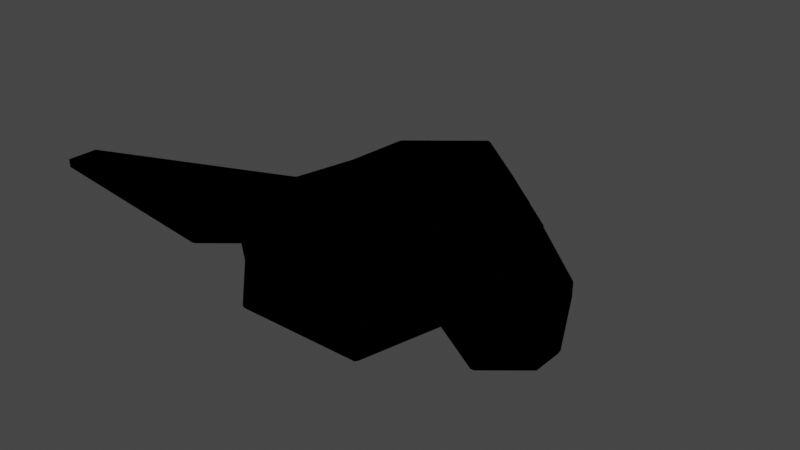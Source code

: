 # Source: Bad.blend  (saved by Blender 5.0.119; exported with 4.5.12 LTS)
import bpy
from mathutils import Matrix  # noqa: F401  (used for matrix-valued properties, if any)

bpy.ops.wm.read_factory_settings(use_empty=True)
scene = bpy.context.scene
scene.name = 'Scene'

# ---- collections
col_collection = bpy.data.collections.new('Collection'); scene.collection.children.link(col_collection)

# ---- images (referenced by path relative to the original .blend; pixels are not part of the script)
import os
ASSET_DIR = os.environ.get("B2B_ASSET_DIR", "")  # directory of the original .blend (textures are referenced by path, not embedded)
HERE = os.path.dirname(os.path.abspath(__file__))  # packed textures are extracted next to this script under _unpacked/

def load_image(name, relpath, width, height, colorspace="sRGB"):
    """Load a texture the original file referenced (path relative to the .blend, or extracted next to this script)."""
    p = next((c for c in (os.path.join(HERE, relpath), os.path.join(ASSET_DIR, relpath)) if relpath and os.path.exists(c)), "")
    if p:
        img = bpy.data.images.load(p, check_existing=True)
        img.name = name
    else:  # same state as the original file: an image datablock whose file is absent (Cycles renders it pink)
        img = bpy.data.images.new(name, width, height)
        img.source = "FILE"
        img.filepath = "//" + (relpath or name)
    img.colorspace_settings.name = colorspace
    return img
img_untitled = load_image('Untitled', '', 1024, 1024, 'sRGB')

# ---- materials (node trees are filled in below, after node groups)
mat_material_003 = bpy.data.materials.new('Material.003')
mat_material_004 = bpy.data.materials.new('Material.004')
mat_material = bpy.data.materials.new('Material')

# ---- node groups
ng_geometry_nodes_001 = bpy.data.node_groups.new('Geometry Nodes.001', 'GeometryNodeTree')
_s = ng_geometry_nodes_001.interface.new_socket(name='Geometry', in_out='OUTPUT', socket_type='NodeSocketGeometry')
_s = ng_geometry_nodes_001.interface.new_socket(name='Geometry', in_out='INPUT', socket_type='NodeSocketGeometry')
ng_geometry_nodes_001.is_modifier = True
_N = ng_geometry_nodes_001.nodes; _L = ng_geometry_nodes_001.links
n0 = _N.new('NodeGroupInput'); n0.name = 'Group Input'; n0.location = (-420, 0)
n1 = _N.new('NodeGroupOutput'); n1.name = 'Group Output'; n1.location = (380, 0)
n2 = _N.new('GeometryNodeInputNamedAttribute'); n2.name = 'Named Attribute'; n2.location = (-420, -100)
n2.inputs[0].default_value = 'Group'
n3 = _N.new('GeometryNodeSetMaterial'); n3.name = 'Set Material'; n3.location = (-20, 0)
n3.inputs[2].default_value = mat_material
n4 = _N.new('FunctionNodeBooleanMath'); n4.name = 'Boolean Math'; n4.location = (-220, -100)
n4.operation = 'NOT'
n5 = _N.new('GeometryNodeFlipFaces'); n5.name = 'Flip Faces'; n5.location = (180, 0)
_L.new(n5.outputs[0], n1.inputs[0])
_L.new(n0.outputs[0], n3.inputs[0])
_L.new(n4.outputs[0], n3.inputs[1])
_L.new(n2.outputs[0], n4.inputs[0])
_L.new(n3.outputs[0], n5.inputs[0])
n1.is_active_output = True
ng_smooth_by_angle = bpy.data.node_groups.new('Smooth by Angle', 'GeometryNodeTree')
_s = ng_smooth_by_angle.interface.new_socket(name='Mesh', in_out='OUTPUT', socket_type='NodeSocketGeometry')
_s = ng_smooth_by_angle.interface.new_socket(name='Mesh', in_out='INPUT', socket_type='NodeSocketGeometry')
_s = ng_smooth_by_angle.interface.new_socket(name='Angle', in_out='INPUT', socket_type='NodeSocketFloat')
_s.subtype = 'ANGLE'
_s.default_value = 0.5236
_s.min_value = 0.0
_s.max_value = 3.142
_s.description = 'Maximum face angle for smooth edges'
_s = ng_smooth_by_angle.interface.new_socket(name='Ignore Sharpness', in_out='INPUT', socket_type='NodeSocketBool')
_s.force_non_field = True
ng_smooth_by_angle.is_modifier = True
_N = ng_smooth_by_angle.nodes; _L = ng_smooth_by_angle.links
n0 = _N.new('GeometryNodeSetShadeSmooth'); n0.name = 'Set Shade Smooth'; n0.location = (120, -80)
n0.domain = 'EDGE'
n1 = _N.new('GeometryNodeSetShadeSmooth'); n1.name = 'Set Shade Smooth.001'; n1.location = (300, -80)
n2 = _N.new('NodeGroupOutput'); n2.name = 'Group Output'; n2.location = (480, -80)
n3 = _N.new('GeometryNodeInputMeshEdgeAngle'); n3.name = 'Edge Angle'; n3.location = (-440, -240)
n4 = _N.new('NodeGroupInput'); n4.name = 'Group Input'; n4.location = (-80, -80)
n5 = _N.new('GeometryNodeInputEdgeSmooth'); n5.name = 'Is Edge Smooth'; n5.location = (-260, -120)
n6 = _N.new('GeometryNodeInputShadeSmooth'); n6.name = 'Is Shade Smooth'; n6.location = (-440, -397)
n7 = _N.new('FunctionNodeCompare'); n7.name = 'Compare'; n7.location = (-260, -260)
n7.operation = 'LESS_EQUAL'
n7.inputs[6].default_value = (0.0, 0.0, 0.0, 0.0)
n7.inputs[7].default_value = (0.0, 0.0, 0.0, 0.0)
n8 = _N.new('FunctionNodeBooleanMath'); n8.name = 'Boolean Math.001'; n8.location = (-80, -260)
n9 = _N.new('NodeGroupInput'); n9.name = 'Group Input.001'; n9.location = (-440, -329)
n10 = _N.new('NodeGroupInput'); n10.name = 'Group Input.002'; n10.location = (-259, -189)
n11 = _N.new('FunctionNodeBooleanMath'); n11.name = 'Boolean Math'; n11.location = (-80, -149)
n11.operation = 'OR'
n12 = _N.new('FunctionNodeBooleanMath'); n12.name = 'Boolean Math.002'; n12.location = (-260, -380)
n12.operation = 'OR'
n13 = _N.new('NodeGroupInput'); n13.name = 'Group Input.003'; n13.location = (-440, -460)
_L.new(n3.outputs[0], n7.inputs[0])
_L.new(n1.outputs[0], n2.inputs[0])
_L.new(n9.outputs[1], n7.inputs[1])
_L.new(n7.outputs[0], n8.inputs[0])
_L.new(n4.outputs[0], n0.inputs[0])
_L.new(n0.outputs[0], n1.inputs[0])
_L.new(n8.outputs[0], n0.inputs[2])
_L.new(n10.outputs[2], n11.inputs[1])
_L.new(n5.outputs[0], n11.inputs[0])
_L.new(n11.outputs[0], n0.inputs[1])
_L.new(n13.outputs[2], n12.inputs[1])
_L.new(n6.outputs[0], n12.inputs[0])
_L.new(n12.outputs[0], n8.inputs[1])
n2.is_active_output = True

# ---- material node trees
mat_material_003.use_nodes = True; mat_material_003.node_tree.nodes.clear()
_N = mat_material_003.node_tree.nodes; _L = mat_material_003.node_tree.links
n0 = _N.new('ShaderNodeBsdfPrincipled'); n0.name = 'Principled BSDF'; n0.location = (-220, 100)
n0.inputs[1].default_value = 1.0
n0.inputs[2].default_value = 0.3718
n1 = _N.new('ShaderNodeOutputMaterial'); n1.name = 'Material Output'; n1.location = (180, 100)
n2 = _N.new('ShaderNodeTexImage'); n2.name = 'Image Texture'; n2.location = (-520, 100)
n2.image = img_untitled
n3 = _N.new('ShaderNodeMapping'); n3.name = 'Mapping'; n3.location = (-720, 100)
n4 = _N.new('ShaderNodeTexCoord'); n4.name = 'Texture Coordinate'; n4.location = (-920, 100)
_L.new(n0.outputs[0], n1.inputs[0])
_L.new(n3.outputs[0], n2.inputs[0])
_L.new(n4.outputs[2], n3.inputs[0])
_L.new(n2.outputs[0], n0.inputs[0])
n1.is_active_output = True
mat_material_004.use_nodes = True; mat_material_004.node_tree.nodes.clear()
_N = mat_material_004.node_tree.nodes; _L = mat_material_004.node_tree.links
n0 = _N.new('ShaderNodeBsdfPrincipled'); n0.name = 'Principled BSDF'; n0.location = (-120, 100)
n0.inputs[0].default_value = (0.003825, 0.03508, 0.01114, 1.0)
n0.inputs[2].default_value = 1.0
n1 = _N.new('ShaderNodeOutputMaterial'); n1.name = 'Material Output'; n1.location = (280, 100)
_L.new(n0.outputs[0], n1.inputs[0])
n1.is_active_output = True
mat_material.use_nodes = True; mat_material.node_tree.nodes.clear()
_N = mat_material.node_tree.nodes; _L = mat_material.node_tree.links
n0 = _N.new('ShaderNodeOutputMaterial'); n0.name = 'Material Output'; n0.location = (180, 100)
n0.is_active_output = True

# ---- world
world_world = bpy.data.worlds.new('World'); scene.world = world_world
world_world.use_nodes = True; world_world.node_tree.nodes.clear()
_N = world_world.node_tree.nodes; _L = world_world.node_tree.links
n0 = _N.new('ShaderNodeOutputWorld'); n0.name = 'World Output'; n0.location = (300, 300)
n1 = _N.new('ShaderNodeBackground'); n1.name = 'Background'; n1.location = (10, 300)
n1.inputs[0].default_value = (0.05088, 0.05088, 0.05088, 1.0)
_L.new(n1.outputs[0], n0.inputs[0])
n0.is_active_output = True
world_world.color = (0.05088, 0.05088, 0.05088)
world_world.use_sun_shadow = False
world_world.sun_shadow_jitter_overblur = 0.0

# ---- meshes
me_cube_001 = bpy.data.meshes.new('Cube.001')
me_cube_001.from_pydata([(-0.6, 1.0, -0.4), (-0.6, 1.0, 0.4), (-0.6, -1.0, -0.4), (-0.6, -1.0, 0.4), (0.0, 1.493, -0.4), (0.0, 1.493, 0.4), (0.0, -1.0, -0.4), (0.0, -1.0, 0.4), (-1.031, 0.8224, -0.1496), (-1.005, 0.875, 0.1167), (-1.031, -0.5034, 0.1496), (-1.031, -0.5034, -0.1496), (-1.506, 0.5464, -0.2111), (-1.506, 0.5464, -0.07001), (-1.506, -0.7493, -0.07001), (-1.506, -0.7493, -0.2111), (-2.357, -1.039, 0.4483), (-2.357, -1.039, 0.5028), (-2.357, -1.289, 0.5028), (-2.357, -1.289, 0.4483), (-0.6, 1.309, 0.0), (-0.6, -0.9402, 0.0), (0.0, -0.9402, 0.0), (0.0, 1.802, 0.0), (-0.9813, 0.8571, 0.05344), (-1.031, -0.5034, 0.0), (-1.506, 0.5464, -0.1406), (-1.506, -0.7493, -0.1406), (-2.357, -1.039, 0.4756), (-2.357, -1.289, 0.4756), (-0.608, 1.028, 0.3489), (-1.031, 0.8224, 0.0), (-0.04836, 1.492, 0.3504), (-1.031, 0.8224, 0.1496), (-0.5826, 1.292, 0.05283), (-0.04836, 1.724, 0.04956), (0.6, 1.0, -0.4), (0.6, 1.0, 0.4), (0.6, -1.0, -0.4), (0.6, -1.0, 0.4), (1.031, 0.8224, -0.1496), (1.005, 0.875, 0.1167), (1.031, -0.5034, 0.1496), (1.031, -0.5034, -0.1496), (1.506, 0.5464, -0.2111), (1.506, 0.5464, -0.07001), (1.506, -0.7493, -0.07001), (1.506, -0.7493, -0.2111), (2.357, -1.039, 0.4483), (2.357, -1.039, 0.5028), (2.357, -1.289, 0.5028), (2.357, -1.289, 0.4483), (0.6, 1.309, 0.0), (0.6, -0.9402, 0.0), (0.9813, 0.8571, 0.05344), (1.031, -0.5034, 0.0), (1.506, 0.5464, -0.1406), (1.506, -0.7493, -0.1406), (2.357, -1.039, 0.4756), (2.357, -1.289, 0.4756), (0.608, 1.028, 0.3489), (1.031, 0.8224, 0.0), (0.04836, 1.492, 0.3504), (1.031, 0.8224, 0.1496), (0.5826, 1.292, 0.05283), (0.04836, 1.724, 0.04956)], [], [(22, 7, 3, 21), (0, 2, 11, 8), (4, 6, 2, 0), (7, 5, 1, 3), (34, 30, 32, 35), (10, 33, 13, 14), (3, 1, 33, 10), (21, 3, 10, 25), (20, 0, 8, 31), (12, 15, 19, 16), (25, 10, 14, 27), (8, 11, 15, 12), (31, 8, 12, 26), (29, 18, 17, 28), (26, 12, 16, 28), (14, 13, 17, 18), (27, 14, 18, 29), (15, 27, 29, 19), (13, 26, 28, 17), (19, 29, 28, 16), (33, 31, 26, 13), (11, 25, 27, 15), (30, 34, 24, 9), (2, 21, 25, 11), (0, 20, 23, 4), (6, 22, 21, 2), (32, 30, 1, 5), (9, 24, 31, 33), (30, 9, 33, 1), (35, 32, 5, 23), (24, 34, 20, 31), (34, 35, 23, 20), (22, 53, 39, 7), (36, 40, 43, 38), (4, 36, 38, 6), (7, 39, 37, 5), (64, 65, 62, 60), (42, 46, 45, 63), (39, 42, 63, 37), (53, 55, 42, 39), (52, 61, 40, 36), (44, 48, 51, 47), (55, 57, 46, 42), (40, 44, 47, 43), (61, 56, 44, 40), (59, 58, 49, 50), (56, 58, 48, 44), (46, 50, 49, 45), (57, 59, 50, 46), (47, 51, 59, 57), (45, 49, 58, 56), (51, 48, 58, 59), (63, 45, 56, 61), (43, 47, 57, 55), (60, 41, 54, 64), (38, 43, 55, 53), (36, 4, 23, 52), (6, 38, 53, 22), (62, 5, 37, 60), (41, 63, 61, 54), (60, 37, 63, 41), (65, 23, 5, 62), (54, 61, 52, 64), (64, 52, 23, 65)])
me_cube_001.polygons.foreach_set('use_smooth', [True] * 64)
me_cube_001.polygons.foreach_set('material_index', [0, 0, 0, 0, 1, 0, 0, 0, 0, 0, 0, 0, 0, 0, 0, 0, 0, 0, 0, 0, 0, 0, 1, 0, 0, 0, 0, 0, 0, 0, 0, 0, 0, 0, 0, 0, 1, 0, 0, 0, 0, 0, 0, 0, 0, 0, 0, 0, 0, 0, 0, 0, 0, 0, 1, 0, 0, 0, 0, 0, 0, 0, 0, 0])
_uv = me_cube_001.uv_layers.new(name='UVMap')
_uv.uv.foreach_set('vector', [0.7061, 0.305, 0.7751, 0.305, 0.7765, 0.4067, 0.7062, 0.4102, 0.4176, 0.3182, 0.4277, 0.01031, 0.5272, 0.1135, 0.5014, 0.3606, 0.3119, 0.3498, 0.3058, 0.0001909, 0.4277, 0.01031, 0.4176, 0.3182, 0.3198, 0.801, 0.3137, 0.451, 0.4193, 0.4804, 0.4423, 0.786, 0.8377, 0.4309, 0.8982, 0.3986, 0.8982, 0.524, 0.8377, 0.5494, 0.5388, 0.6783, 0.4979, 0.4389, 0.5919, 0.4251, 0.6359, 0.6957, 0.4423, 0.786, 0.4193, 0.4804, 0.4979, 0.4389, 0.5388, 0.6783, 0.7062, 0.4102, 0.7765, 0.4067, 0.7325, 0.5168, 0.707, 0.5171, 0.4118, 0.3966, 0.4176, 0.3182, 0.5014, 0.3606, 0.5023, 0.4002, 0.6515, 0.6103, 0.8601, 0.6978, 0.8601, 0.9145, 0.827, 0.8861, 0.707, 0.5171, 0.7325, 0.5168, 0.6964, 0.6095, 0.6842, 0.6097, 0.5014, 0.3606, 0.5272, 0.1135, 0.6146, 0.08518, 0.5903, 0.3568, 0.5023, 0.4002, 0.5014, 0.3606, 0.5903, 0.3568, 0.5922, 0.3905, 0.8463, 0.925, 0.8319, 0.9359, 0.8174, 0.8951, 0.823, 0.8902, 0.6439, 0.62, 0.6515, 0.6103, 0.827, 0.8861, 0.823, 0.8902, 0.6391, 0.8558, 0.6363, 0.6297, 0.8174, 0.8951, 0.8319, 0.9359, 0.8707, 0.6169, 0.8809, 0.6236, 0.8684, 0.8234, 0.8644, 0.8208, 0.8605, 0.6103, 0.8707, 0.6169, 0.8644, 0.8208, 0.8605, 0.8182, 0.6363, 0.6297, 0.6439, 0.62, 0.823, 0.8902, 0.8174, 0.8951, 0.8601, 0.9145, 0.8463, 0.925, 0.823, 0.8902, 0.827, 0.8861, 0.4979, 0.4389, 0.5023, 0.4002, 0.5922, 0.3905, 0.5919, 0.4251, 0.6814, 0.5174, 0.707, 0.5171, 0.6842, 0.6097, 0.672, 0.6099, 0.8982, 0.3986, 0.8377, 0.4309, 0.845, 0.3293, 0.8566, 0.326, 0.6363, 0.4074, 0.7062, 0.4102, 0.707, 0.5171, 0.6814, 0.5174, 0.4176, 0.3182, 0.4118, 0.3966, 0.3128, 0.4024, 0.3119, 0.3498, 0.6363, 0.305, 0.7061, 0.305, 0.7062, 0.4102, 0.6363, 0.4074, 0.3242, 0.4468, 0.4212, 0.47, 0.4193, 0.4804, 0.3137, 0.451, 0.4913, 0.4288, 0.4926, 0.413, 0.5023, 0.4002, 0.4979, 0.4389, 0.4212, 0.47, 0.4913, 0.4288, 0.4979, 0.4389, 0.4193, 0.4804, 0.3217, 0.4083, 0.3242, 0.4468, 0.3137, 0.451, 0.3128, 0.4024, 0.4926, 0.413, 0.4111, 0.4068, 0.4118, 0.3966, 0.5023, 0.4002, 0.4111, 0.4068, 0.3217, 0.4083, 0.3128, 0.4024, 0.4118, 0.3966, 0.7061, 0.305, 0.7062, 0.1998, 0.7765, 0.2034, 0.7751, 0.305, 0.2052, 0.3219, 0.123, 0.3671, 0.08854, 0.1211, 0.1844, 0.01454, 0.3119, 0.3498, 0.2052, 0.3219, 0.1844, 0.01454, 0.3058, 0.0001909, 0.3198, 0.801, 0.1968, 0.7903, 0.2091, 0.4841, 0.3137, 0.451, 0.8373, 0.4309, 0.8373, 0.5494, 0.7769, 0.524, 0.7769, 0.3986, 0.09661, 0.686, 0.0001909, 0.7068, 0.03474, 0.4348, 0.1292, 0.4453, 0.1968, 0.7903, 0.09661, 0.686, 0.1292, 0.4453, 0.2091, 0.4841, 0.7062, 0.1998, 0.707, 0.09302, 0.7325, 0.09325, 0.7765, 0.2034, 0.2137, 0.4001, 0.1235, 0.4068, 0.123, 0.3671, 0.2052, 0.3219, 0.9846, 0.0001909, 0.8064, 0.2745, 0.7769, 0.3048, 0.7769, 0.08897, 0.707, 0.09302, 0.6842, 0.000379, 0.6964, 0.0005928, 0.7325, 0.09325, 0.123, 0.3671, 0.03393, 0.3665, 0.000191, 0.09588, 0.08854, 0.1211, 0.1235, 0.4068, 0.03322, 0.4002, 0.03393, 0.3665, 0.123, 0.3671, 0.7904, 0.3154, 0.8114, 0.2784, 0.8181, 0.2847, 0.8036, 0.3256, 0.9921, 0.009955, 0.8114, 0.2784, 0.8064, 0.2745, 0.9846, 0.0001909, 0.9965, 0.2457, 0.8036, 0.3256, 0.8181, 0.2847, 0.9998, 0.01961, 0.8914, 0.6169, 0.8977, 0.8208, 0.8938, 0.8234, 0.8812, 0.6236, 0.9016, 0.6103, 0.9016, 0.8182, 0.8977, 0.8208, 0.8914, 0.6169, 0.9998, 0.01961, 0.8181, 0.2847, 0.8114, 0.2784, 0.9921, 0.009955, 0.7769, 0.3048, 0.8064, 0.2745, 0.8114, 0.2784, 0.7904, 0.3154, 0.1292, 0.4453, 0.03474, 0.4348, 0.03322, 0.4002, 0.1235, 0.4068, 0.6814, 0.09268, 0.672, 0.000191, 0.6842, 0.000379, 0.707, 0.09302, 0.7769, 0.3986, 0.8184, 0.326, 0.83, 0.3293, 0.8373, 0.4309, 0.6363, 0.2027, 0.6814, 0.09268, 0.707, 0.09302, 0.7062, 0.1998, 0.2052, 0.3219, 0.3119, 0.3498, 0.3128, 0.4024, 0.2137, 0.4001, 0.6363, 0.305, 0.6363, 0.2027, 0.7062, 0.1998, 0.7061, 0.305, 0.303, 0.4472, 0.3137, 0.451, 0.2091, 0.4841, 0.2069, 0.4737, 0.1354, 0.435, 0.1292, 0.4453, 0.1235, 0.4068, 0.1335, 0.4192, 0.2069, 0.4737, 0.2091, 0.4841, 0.1292, 0.4453, 0.1354, 0.435, 0.3042, 0.4086, 0.3128, 0.4024, 0.3137, 0.451, 0.303, 0.4472, 0.1335, 0.4192, 0.1235, 0.4068, 0.2137, 0.4001, 0.2148, 0.4102, 0.2148, 0.4102, 0.2137, 0.4001, 0.3128, 0.4024, 0.3042, 0.4086])
me_cube_001.materials.append(mat_material_003)
me_cube_001.materials.append(mat_material_004)
me_cube_001.materials.append(mat_material)
me_cube_001.update()

# ---- objects
ob_cube = bpy.data.objects.new('Cube', me_cube_001)

# ---- transforms, parenting, visibility, modifiers, constraints
ob_cube.location = (0.0, 0.0, 0.0)
_vg = ob_cube.vertex_groups.new(name='Group')
_m = ob_cube.modifiers.new('Bevel', 'BEVEL')
_m.width = 0.01
_m.width_pct = 0.01
_m.harden_normals = True
_m = ob_cube.modifiers.new('Solidify', 'SOLIDIFY')
_m.thickness = 0.019
_m.offset = 1.0
_m.shell_vertex_group = 'Group'
_m.rim_vertex_group = 'Group'
_m.use_even_offset = True
_m.use_quality_normals = True
_m = ob_cube.modifiers.new('Geometry Nodes', 'NODES')
_m.node_group = ng_geometry_nodes_001
_m.open_warnings_panel = False
_m = ob_cube.modifiers.new('Smooth by Angle', 'NODES')
_m.node_group = ng_smooth_by_angle
_m.use_pin_to_last = True
_m.show_group_selector = False

# ---- collection membership
col_collection.objects.link(ob_cube)

# ---- scene / render settings (as saved in the file)
scene.frame_start = 1; scene.frame_end = 250; scene.frame_set(1)
scene.render.engine = 'BLENDER_EEVEE_NEXT'
scene.render.image_settings.compression = 0
scene.render.fps = 30
scene.render.use_motion_blur = True
scene.render.bake_bias = 0.0
scene.render.bake_samples = 0
scene.cycles.feature_set = 'EXPERIMENTAL'
scene.view_settings.view_transform = 'Filmic'
bpy.context.view_layer.update()

# ---- added for rendering (the .blend has no active camera and no usable light): camera, sun
cam_auto = bpy.data.cameras.new('AutoCamera')
cam_auto.lens = 50.0
cam_auto.sensor_width = 36.0
cam_auto.clip_end = 1000.0
ob_auto_camera = bpy.data.objects.new('AutoCamera', cam_auto)
scene.collection.objects.link(ob_auto_camera)
ob_auto_camera.location = (5.32823, -6.14336, 4.3125)
ob_auto_camera.rotation_euler = (1.09748, -7.21219e-08, 0.694738)
scene.camera = ob_auto_camera
light_auto_sun = bpy.data.lights.new('AutoSun', 'SUN')
light_auto_sun.energy = 3.0
light_auto_sun.angle = 0.0523599
ob_auto_sun = bpy.data.objects.new('AutoSun', light_auto_sun)
scene.collection.objects.link(ob_auto_sun)
ob_auto_sun.rotation_euler = (0.872665, 0.174533, 0.523599)
bpy.context.view_layer.update()
